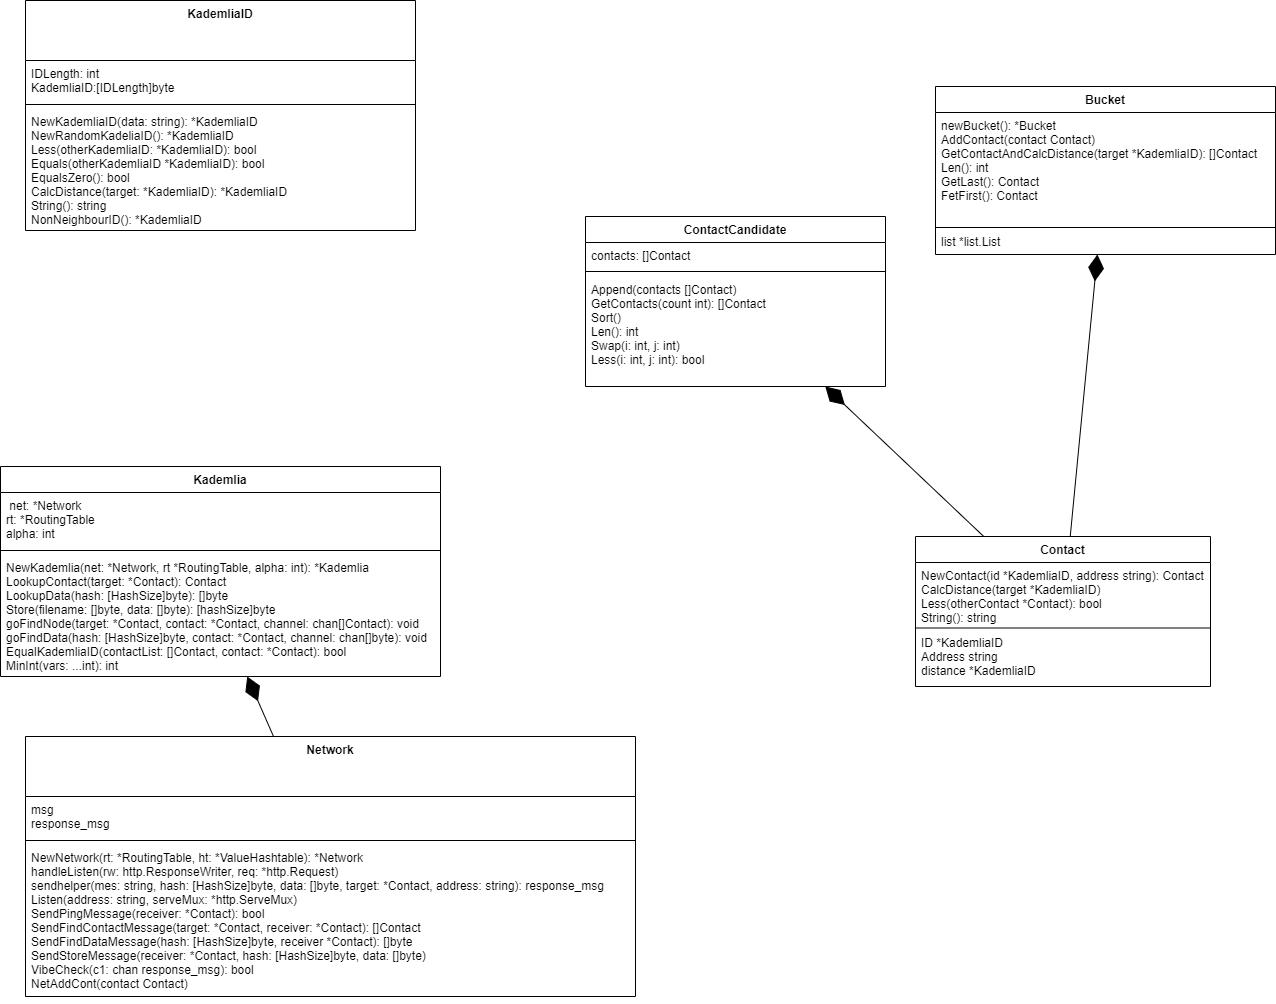

The diagram above was exported from draw.io. Its source (the exported page's mxGraphModel, read from the mxfile embedded in the PNG):
<mxGraphModel grid="1" gridSize="10" guides="1" tooltips="1" connect="1" arrows="1" page="1" fold="1" pageScale="1" pageWidth="827" pageHeight="1169" math="0" shadow="0">
  <root>
    <mxCell id="0" />
    <mxCell id="1" parent="0" />
    <mxCell id="OanZtUDmzNbydXeWQnYN-1" value="KademliaID" style="swimlane;fontStyle=1;align=center;verticalAlign=top;childLayout=stackLayout;horizontal=1;startSize=60;horizontalStack=0;resizeParent=1;resizeParentMax=0;resizeLast=0;collapsible=1;marginBottom=0;" parent="1" vertex="1">
      <mxGeometry x="-780" y="24" width="390" height="230" as="geometry" />
    </mxCell>
    <mxCell id="OanZtUDmzNbydXeWQnYN-2" value="IDLength: int&#10;KademliaID:[IDLength]byte" style="text;strokeColor=none;fillColor=none;align=left;verticalAlign=top;spacingLeft=4;spacingRight=4;overflow=hidden;rotatable=0;points=[[0,0.5],[1,0.5]];portConstraint=eastwest;" parent="OanZtUDmzNbydXeWQnYN-1" vertex="1">
      <mxGeometry y="60" width="390" height="40" as="geometry" />
    </mxCell>
    <mxCell id="OanZtUDmzNbydXeWQnYN-3" value="" style="line;strokeWidth=1;fillColor=none;align=left;verticalAlign=middle;spacingTop=-1;spacingLeft=3;spacingRight=3;rotatable=0;labelPosition=right;points=[];portConstraint=eastwest;" parent="OanZtUDmzNbydXeWQnYN-1" vertex="1">
      <mxGeometry y="100" width="390" height="8" as="geometry" />
    </mxCell>
    <mxCell id="OanZtUDmzNbydXeWQnYN-4" value="NewKademliaID(data: string): *KademliaID&#10;NewRandomKadeliaID(): *KademliaID&#10;Less(otherKademliaID: *KademliaID): bool&#10;Equals(otherKademliaID *KademliaID): bool&#10;EqualsZero(): bool&#10;CalcDistance(target: *KademliaID): *KademliaID&#10;String(): string&#10;NonNeighbourID(): *KademliaID&#10;&#10;" style="text;strokeColor=none;fillColor=none;align=left;verticalAlign=top;spacingLeft=4;spacingRight=4;overflow=hidden;rotatable=0;points=[[0,0.5],[1,0.5]];portConstraint=eastwest;" parent="OanZtUDmzNbydXeWQnYN-1" vertex="1">
      <mxGeometry y="108" width="390" height="122" as="geometry" />
    </mxCell>
    <mxCell id="dY2wefD3b34wBSBiP7JC-1" value="Network" style="swimlane;fontStyle=1;align=center;verticalAlign=top;childLayout=stackLayout;horizontal=1;startSize=60;horizontalStack=0;resizeParent=1;resizeParentMax=0;resizeLast=0;collapsible=1;marginBottom=0;" parent="1" vertex="1">
      <mxGeometry x="-780" y="760" width="610" height="260" as="geometry" />
    </mxCell>
    <mxCell id="dY2wefD3b34wBSBiP7JC-2" value="msg&#10;response_msg" style="text;strokeColor=none;fillColor=none;align=left;verticalAlign=top;spacingLeft=4;spacingRight=4;overflow=hidden;rotatable=0;points=[[0,0.5],[1,0.5]];portConstraint=eastwest;" parent="dY2wefD3b34wBSBiP7JC-1" vertex="1">
      <mxGeometry y="60" width="610" height="40" as="geometry" />
    </mxCell>
    <mxCell id="dY2wefD3b34wBSBiP7JC-3" value="" style="line;strokeWidth=1;fillColor=none;align=left;verticalAlign=middle;spacingTop=-1;spacingLeft=3;spacingRight=3;rotatable=0;labelPosition=right;points=[];portConstraint=eastwest;" parent="dY2wefD3b34wBSBiP7JC-1" vertex="1">
      <mxGeometry y="100" width="610" height="8" as="geometry" />
    </mxCell>
    <mxCell id="dY2wefD3b34wBSBiP7JC-4" value="NewNetwork(rt: *RoutingTable, ht: *ValueHashtable): *Network&#10;handleListen(rw: http.ResponseWriter, req: *http.Request)&#10;sendhelper(mes: string, hash: [HashSize]byte, data: []byte, target: *Contact, address: string): response_msg&#10;Listen(address: string, serveMux: *http.ServeMux)&#10;SendPingMessage(receiver: *Contact): bool&#10;SendFindContactMessage(target: *Contact, receiver: *Contact): []Contact &#10;SendFindDataMessage(hash: [HashSize]byte, receiver *Contact): []byte&#10;SendStoreMessage(receiver: *Contact, hash: [HashSize]byte, data: []byte)&#10;VibeCheck(c1: chan response_msg): bool&#10;NetAddCont(contact Contact)&#10;&#10;&#10;" style="text;strokeColor=none;fillColor=none;align=left;verticalAlign=top;spacingLeft=4;spacingRight=4;overflow=hidden;rotatable=0;points=[[0,0.5],[1,0.5]];portConstraint=eastwest;" parent="dY2wefD3b34wBSBiP7JC-1" vertex="1">
      <mxGeometry y="108" width="610" height="152" as="geometry" />
    </mxCell>
    <mxCell id="dY2wefD3b34wBSBiP7JC-5" value="&#10;" style="text;strokeColor=none;fillColor=none;align=left;verticalAlign=top;spacingLeft=4;spacingRight=4;overflow=hidden;rotatable=0;points=[[0,0.5],[1,0.5]];portConstraint=eastwest;" parent="dY2wefD3b34wBSBiP7JC-1" vertex="1">
      <mxGeometry y="260" width="610" as="geometry" />
    </mxCell>
    <mxCell id="dY2wefD3b34wBSBiP7JC-6" value="" style="endArrow=diamondThin;endFill=1;endSize=24;html=1;" parent="1" source="dY2wefD3b34wBSBiP7JC-1" target="ULsy65XSxkC3S-jUIj0J-4" edge="1">
      <mxGeometry width="160" relative="1" as="geometry">
        <mxPoint x="-460" y="590" as="sourcePoint" />
        <mxPoint x="-300" y="590" as="targetPoint" />
      </mxGeometry>
    </mxCell>
    <mxCell id="rZAoZWeIpEz3Nkfq6F9t-1" value="Bucket" style="swimlane;fontStyle=1;align=center;verticalAlign=top;childLayout=stackLayout;horizontal=1;startSize=26;horizontalStack=0;resizeParent=1;resizeParentMax=0;resizeLast=0;collapsible=1;marginBottom=0;" parent="1" vertex="1">
      <mxGeometry x="130" y="110" width="340" height="168" as="geometry" />
    </mxCell>
    <mxCell id="rZAoZWeIpEz3Nkfq6F9t-2" value="newBucket(): *Bucket&#10;AddContact(contact Contact)&#10;GetContactAndCalcDistance(target *KademliaID): []Contact&#10;Len(): int&#10;GetLast(): Contact&#10;FetFirst(): Contact&#10;" style="text;strokeColor=none;fillColor=none;align=left;verticalAlign=top;spacingLeft=4;spacingRight=4;overflow=hidden;rotatable=0;points=[[0,0.5],[1,0.5]];portConstraint=eastwest;" parent="rZAoZWeIpEz3Nkfq6F9t-1" vertex="1">
      <mxGeometry y="26" width="340" height="114" as="geometry" />
    </mxCell>
    <mxCell id="rZAoZWeIpEz3Nkfq6F9t-3" value="" style="line;strokeWidth=1;fillColor=none;align=left;verticalAlign=middle;spacingTop=-1;spacingLeft=3;spacingRight=3;rotatable=0;labelPosition=right;points=[];portConstraint=eastwest;" parent="rZAoZWeIpEz3Nkfq6F9t-1" vertex="1">
      <mxGeometry y="140" width="340" height="2" as="geometry" />
    </mxCell>
    <mxCell id="rZAoZWeIpEz3Nkfq6F9t-4" value="list *list.List" style="text;strokeColor=none;fillColor=none;align=left;verticalAlign=top;spacingLeft=4;spacingRight=4;overflow=hidden;rotatable=0;points=[[0,0.5],[1,0.5]];portConstraint=eastwest;" parent="rZAoZWeIpEz3Nkfq6F9t-1" vertex="1">
      <mxGeometry y="142" width="340" height="26" as="geometry" />
    </mxCell>
    <mxCell id="ULsy65XSxkC3S-jUIj0J-1" value="Kademlia" style="swimlane;fontStyle=1;align=center;verticalAlign=top;childLayout=stackLayout;horizontal=1;startSize=26;horizontalStack=0;resizeParent=1;resizeParentMax=0;resizeLast=0;collapsible=1;marginBottom=0;" parent="1" vertex="1">
      <mxGeometry x="-805" y="490" width="440" height="210" as="geometry" />
    </mxCell>
    <mxCell id="ULsy65XSxkC3S-jUIj0J-2" value=" net: *Network&#10;rt: *RoutingTable&#10;alpha: int&#10;" style="text;strokeColor=none;fillColor=none;align=left;verticalAlign=top;spacingLeft=4;spacingRight=4;overflow=hidden;rotatable=0;points=[[0,0.5],[1,0.5]];portConstraint=eastwest;" parent="ULsy65XSxkC3S-jUIj0J-1" vertex="1">
      <mxGeometry y="26" width="440" height="54" as="geometry" />
    </mxCell>
    <mxCell id="ULsy65XSxkC3S-jUIj0J-3" value="" style="line;strokeWidth=1;fillColor=none;align=left;verticalAlign=middle;spacingTop=-1;spacingLeft=3;spacingRight=3;rotatable=0;labelPosition=right;points=[];portConstraint=eastwest;" parent="ULsy65XSxkC3S-jUIj0J-1" vertex="1">
      <mxGeometry y="80" width="440" height="8" as="geometry" />
    </mxCell>
    <mxCell id="ULsy65XSxkC3S-jUIj0J-4" value="NewKademlia(net: *Network, rt *RoutingTable, alpha: int): *Kademlia&#10;LookupContact(target: *Contact): Contact&#10;LookupData(hash: [HashSize]byte): []byte&#10;Store(filename: []byte, data: []byte): [hashSize]byte&#10;goFindNode(target: *Contact, contact: *Contact, channel: chan[]Contact): void&#10;goFindData(hash: [HashSize]byte, contact: *Contact, channel: chan[]byte): void&#10;EqualKademliaID(contactList: []Contact, contact: *Contact): bool&#10;MinInt(vars: ...int): int&#10;&#10;&#10;" style="text;strokeColor=none;fillColor=none;align=left;verticalAlign=top;spacingLeft=4;spacingRight=4;overflow=hidden;rotatable=0;points=[[0,0.5],[1,0.5]];portConstraint=eastwest;" parent="ULsy65XSxkC3S-jUIj0J-1" vertex="1">
      <mxGeometry y="88" width="440" height="122" as="geometry" />
    </mxCell>
    <mxCell id="rZAoZWeIpEz3Nkfq6F9t-5" value="Contact" style="swimlane;fontStyle=1;align=center;verticalAlign=top;childLayout=stackLayout;horizontal=1;startSize=26;horizontalStack=0;resizeParent=1;resizeParentMax=0;resizeLast=0;collapsible=1;marginBottom=0;" parent="1" vertex="1">
      <mxGeometry x="110" y="560" width="295" height="150" as="geometry" />
    </mxCell>
    <mxCell id="rZAoZWeIpEz3Nkfq6F9t-6" value="NewContact(id *KademliaID, address string): Contact&#10;CalcDistance(target *KademliaID)&#10;Less(otherContact *Contact): bool&#10;String(): string" style="text;strokeColor=none;fillColor=none;align=left;verticalAlign=top;spacingLeft=4;spacingRight=4;overflow=hidden;rotatable=0;points=[[0,0.5],[1,0.5]];portConstraint=eastwest;" parent="rZAoZWeIpEz3Nkfq6F9t-5" vertex="1">
      <mxGeometry y="26" width="295" height="64" as="geometry" />
    </mxCell>
    <mxCell id="rZAoZWeIpEz3Nkfq6F9t-7" value="" style="line;strokeWidth=1;fillColor=none;align=left;verticalAlign=middle;spacingTop=-1;spacingLeft=3;spacingRight=3;rotatable=0;labelPosition=right;points=[];portConstraint=eastwest;" parent="rZAoZWeIpEz3Nkfq6F9t-5" vertex="1">
      <mxGeometry y="90" width="295" height="3" as="geometry" />
    </mxCell>
    <mxCell id="rZAoZWeIpEz3Nkfq6F9t-8" value="ID *KademliaID&#10;&#09;Address string&#10;&#09;distance *KademliaID" style="text;strokeColor=none;fillColor=none;align=left;verticalAlign=top;spacingLeft=4;spacingRight=4;overflow=hidden;rotatable=0;points=[[0,0.5],[1,0.5]];portConstraint=eastwest;" parent="rZAoZWeIpEz3Nkfq6F9t-5" vertex="1">
      <mxGeometry y="93" width="295" height="57" as="geometry" />
    </mxCell>
    <mxCell id="dY2wefD3b34wBSBiP7JC-7" value="" style="endArrow=diamondThin;endFill=1;endSize=24;html=1;" parent="1" source="rZAoZWeIpEz3Nkfq6F9t-5" target="rZAoZWeIpEz3Nkfq6F9t-9" edge="1">
      <mxGeometry width="160" relative="1" as="geometry">
        <mxPoint x="-320" y="610" as="sourcePoint" />
        <mxPoint x="-160" y="610" as="targetPoint" />
      </mxGeometry>
    </mxCell>
    <mxCell id="rZAoZWeIpEz3Nkfq6F9t-9" value="ContactCandidate" style="swimlane;fontStyle=1;align=center;verticalAlign=top;childLayout=stackLayout;horizontal=1;startSize=26;horizontalStack=0;resizeParent=1;resizeParentMax=0;resizeLast=0;collapsible=1;marginBottom=0;" parent="1" vertex="1">
      <mxGeometry x="-220" y="240" width="300" height="170" as="geometry" />
    </mxCell>
    <mxCell id="rZAoZWeIpEz3Nkfq6F9t-10" value="contacts: []Contact&#10;&#10;" style="text;strokeColor=none;fillColor=none;align=left;verticalAlign=top;spacingLeft=4;spacingRight=4;overflow=hidden;rotatable=0;points=[[0,0.5],[1,0.5]];portConstraint=eastwest;" parent="rZAoZWeIpEz3Nkfq6F9t-9" vertex="1">
      <mxGeometry y="26" width="300" height="24" as="geometry" />
    </mxCell>
    <mxCell id="rZAoZWeIpEz3Nkfq6F9t-11" value="" style="line;strokeWidth=1;fillColor=none;align=left;verticalAlign=middle;spacingTop=-1;spacingLeft=3;spacingRight=3;rotatable=0;labelPosition=right;points=[];portConstraint=eastwest;" parent="rZAoZWeIpEz3Nkfq6F9t-9" vertex="1">
      <mxGeometry y="50" width="300" height="10" as="geometry" />
    </mxCell>
    <mxCell id="rZAoZWeIpEz3Nkfq6F9t-12" value="Append(contacts []Contact)&#10;GetContacts(count int): []Contact&#10;Sort()&#10;Len(): int&#10;Swap(i: int, j: int)&#10;Less(i: int, j: int): bool" style="text;strokeColor=none;fillColor=none;align=left;verticalAlign=top;spacingLeft=4;spacingRight=4;overflow=hidden;rotatable=0;points=[[0,0.5],[1,0.5]];portConstraint=eastwest;" parent="rZAoZWeIpEz3Nkfq6F9t-9" vertex="1">
      <mxGeometry y="60" width="300" height="110" as="geometry" />
    </mxCell>
    <mxCell id="dY2wefD3b34wBSBiP7JC-8" value="" style="endArrow=diamondThin;endFill=1;endSize=24;html=1;" parent="1" source="rZAoZWeIpEz3Nkfq6F9t-5" target="rZAoZWeIpEz3Nkfq6F9t-1" edge="1">
      <mxGeometry width="160" relative="1" as="geometry">
        <mxPoint x="-250" y="330" as="sourcePoint" />
        <mxPoint x="-90" y="330" as="targetPoint" />
      </mxGeometry>
    </mxCell>
  </root>
</mxGraphModel>